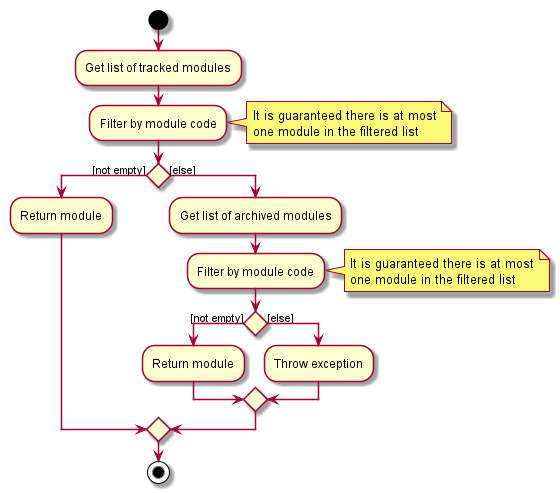

The diagram above was rendered by PlantUML. Its source (embedded in the PNG):
@startuml
start

:Get list of tracked modules;

:Filter by module code;
note right
It is guaranteed there is at most
one module in the filtered list
end note

if () then ([not empty])
    :Return module;

else([else])
    :Get list of archived modules;
    :Filter by module code;
    note right
    It is guaranteed there is at most
    one module in the filtered list
    end note

    if () then ([not empty])
        :Return module;
    else([else])
        :Throw exception;
    endif
endif

stop

@enduml